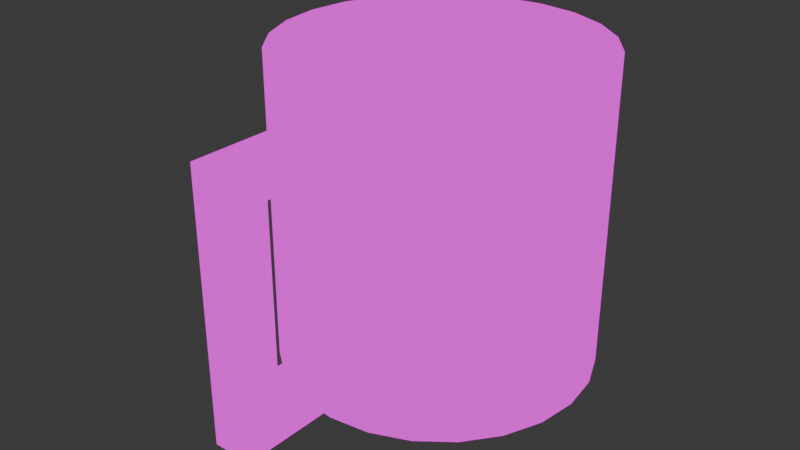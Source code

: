 # Source: cup.blend  (saved by Blender 4.0.36; exported with 4.5.12 LTS)
import bpy
from mathutils import Matrix  # noqa: F401  (used for matrix-valued properties, if any)

bpy.ops.wm.read_factory_settings(use_empty=True)
scene = bpy.context.scene
scene.name = 'Scene'

# ---- collections
col_cup = bpy.data.collections.new('cup'); scene.collection.children.link(col_cup)

# ---- images (referenced by path relative to the original .blend; pixels are not part of the script)
import os
ASSET_DIR = os.environ.get("B2B_ASSET_DIR", "")  # directory of the original .blend (textures are referenced by path, not embedded)
HERE = os.path.dirname(os.path.abspath(__file__))  # packed textures are extracted next to this script under _unpacked/

def load_image(name, relpath, width, height, colorspace="sRGB"):
    """Load a texture the original file referenced (path relative to the .blend, or extracted next to this script)."""
    p = next((c for c in (os.path.join(HERE, relpath), os.path.join(ASSET_DIR, relpath)) if relpath and os.path.exists(c)), "")
    if p:
        img = bpy.data.images.load(p, check_existing=True)
        img.name = name
    else:  # same state as the original file: an image datablock whose file is absent (Cycles renders it pink)
        img = bpy.data.images.new(name, width, height)
        img.source = "FILE"
        img.filepath = "//" + (relpath or name)
    img.colorspace_settings.name = colorspace
    return img
img_steam_lords_32x_png = load_image('steam-lords-32x.png', 'steam-lords-32x.png', 1024, 1024, 'sRGB')

# ---- materials (node trees are filled in below, after node groups)
mat_palette = bpy.data.materials.new('Palette')
mat_palette.use_transparent_shadow = False

# ---- material node trees
mat_palette.use_nodes = True; mat_palette.node_tree.nodes.clear()
_N = mat_palette.node_tree.nodes; _L = mat_palette.node_tree.links
n0 = _N.new('ShaderNodeOutputMaterial'); n0.name = 'Material Output'; n0.location = (300, 300)
n1 = _N.new('ShaderNodeTexImage'); n1.name = 'Image Texture'; n1.location = (-375, 266)
n1.image = img_steam_lords_32x_png
n2 = _N.new('ShaderNodeBsdfPrincipled'); n2.name = 'Principled BSDF'; n2.location = (2, 210)
n2.inputs[3].default_value = 1.45
_L.new(n1.outputs[0], n0.inputs[0])
n0.is_active_output = True

# ---- world
world_world = bpy.data.worlds.new('World'); scene.world = world_world
world_world.use_nodes = True; world_world.node_tree.nodes.clear()
_N = world_world.node_tree.nodes; _L = world_world.node_tree.links
n0 = _N.new('ShaderNodeOutputWorld'); n0.name = 'World Output'; n0.location = (300, 300)
n1 = _N.new('ShaderNodeBackground'); n1.name = 'Background'; n1.location = (10, 300)
n1.inputs[0].default_value = (0.05088, 0.05088, 0.05088, 1.0)
_L.new(n1.outputs[0], n0.inputs[0])
n0.is_active_output = True
world_world.color = (0.05088, 0.05088, 0.05088)
world_world.use_sun_shadow = False
world_world.sun_shadow_jitter_overblur = 0.0

# ---- lights
light_light = bpy.data.lights.new('Light', 'POINT')
light_light.transmission_factor = 0.0
light_light.use_soft_falloff = False
light_light.energy = 1000.0
light_light.shadow_soft_size = 0.1
light_light.shadow_maximum_resolution = 0.006
light_light.use_absolute_resolution = True

# ---- meshes
me_cube_001 = bpy.data.meshes.new('Cube.001')
me_cube_001.from_pydata([(-0.06889, -0.9556, 0.6393), (-0.06889, -0.9556, 0.7771), (-0.06889, -0.5151, 0.6393), (-0.06889, -0.5151, 0.7771), (0.06889, -0.9556, 0.6393), (0.06889, -0.9556, 0.7771), (0.06889, -0.5151, 0.6393), (0.06889, -0.5151, 0.7771), (-0.06889, -0.8528, 0.6393), (-0.06889, -0.8248, 0.7771), (0.06889, -0.8528, 0.6393), (0.06889, -0.8248, 0.7771), (0.06889, -0.8248, 1.423), (0.06889, -0.9556, 1.423), (-0.06889, -0.9556, 1.423), (-0.06889, -0.8248, 1.423), (0.06889, -0.8248, 1.539), (0.06889, -0.9556, 1.539), (-0.06889, -0.9556, 1.539), (-0.06889, -0.8248, 1.539), (-0.06889, -0.5299, 1.423), (0.06889, -0.5299, 1.423), (-0.06889, -0.5299, 1.539), (0.06889, -0.5299, 1.539)], [], [(8, 9, 3, 2), (2, 3, 7, 6), (10, 11, 5, 4), (4, 5, 1, 0), (8, 10, 4, 0), (9, 1, 14, 15), (7, 3, 9, 11), (2, 6, 10, 8), (6, 7, 11, 10), (0, 1, 9, 8), (15, 14, 18, 19), (1, 5, 13, 14), (11, 9, 15, 12), (5, 11, 12, 13), (16, 19, 18, 17), (13, 12, 16, 17), (15, 19, 22, 20), (14, 13, 17, 18), (21, 20, 22, 23), (19, 16, 23, 22), (12, 15, 20, 21), (16, 12, 21, 23)])
_uv = me_cube_001.uv_layers.new(name='UVMap')
_uv.uv.foreach_set('vector', [0.3927, 0.1926, 0.3868, 0.1021, 0.3933, 0.1904, 0.3931, 0.1897, 0.3931, 0.1897, 0.3933, 0.1904, 0.3932, 0.1912, 0.3931, 0.1914, 0.3931, 0.1961, 0.4003, 0.08312, 0.3945, 0.2326, 0.393, 0.1988, 0.393, 0.1988, 0.3945, 0.2326, 0.3911, 0.222, 0.3927, 0.1984, 0.465, 0.639, 0.4801, 0.639, 0.4801, 0.8184, 0.465, 0.8184, 0.3868, 0.1021, 0.3911, 0.222, 0.3897, 0.5367, 0.3841, 0.5951, 0.3932, 0.1912, 0.3933, 0.1904, 0.3868, 0.1021, 0.4003, 0.08312, 0.465, 0.1984, 0.4801, 0.1984, 0.4801, 0.639, 0.465, 0.639, 0.3931, 0.1914, 0.3932, 0.1912, 0.4003, 0.08312, 0.3931, 0.1961, 0.3927, 0.1984, 0.3911, 0.222, 0.3868, 0.1021, 0.3927, 0.1926, 0.3841, 0.5951, 0.3897, 0.5367, 0.3912, 0.5771, 0.3893, 0.6344, 0.3911, 0.222, 0.3945, 0.2326, 0.3943, 0.5362, 0.3897, 0.5367, 0.4435, 0.05552, 0.4502, 0.05552, 0.4502, 0.5598, 0.4435, 0.5598, 0.3945, 0.2326, 0.4003, 0.08312, 0.3994, 0.5911, 0.3943, 0.5362, 0.3375, 0.6752, 0.347, 0.6752, 0.347, 0.8198, 0.3375, 0.8198, 0.3943, 0.5362, 0.3994, 0.5911, 0.3942, 0.633, 0.3933, 0.5836, 0.3841, 0.5951, 0.3893, 0.6344, 0.3928, 0.8238, 0.3889, 0.9417, 0.3897, 0.5367, 0.3943, 0.5362, 0.3933, 0.5836, 0.3912, 0.5771, 0.4003, 0.8954, 0.3889, 0.9417, 0.3928, 0.8238, 0.3951, 0.8272, 0.347, 0.6752, 0.3375, 0.6752, 0.3375, 0.1448, 0.347, 0.1448, 0.4435, 0.5598, 0.4502, 0.5598, 0.4502, 0.8859, 0.4435, 0.8859, 0.3942, 0.633, 0.3994, 0.5911, 0.4003, 0.8954, 0.3951, 0.8272])
me_cube_001.materials.append(mat_palette)
me_cube_001.update()
me_cylinder_002 = bpy.data.meshes.new('Cylinder.002')
me_cylinder_002.from_pydata([(0.0, 1.0, -1.0), (0.0, 1.0, 1.0), (0.2588, 0.9659, -1.0), (0.2588, 0.9659, 1.0), (0.5, 0.866, -1.0), (0.5, 0.866, 1.0), (0.7071, 0.7071, -1.0), (0.7071, 0.7071, 1.0), (0.866, 0.5, -1.0), (0.866, 0.5, 1.0), (0.9659, 0.2588, -1.0), (0.9659, 0.2588, 1.0), (1.0, 0.0, -1.0), (1.0, 0.0, 1.0), (0.9659, -0.2588, -1.0), (0.9659, -0.2588, 1.0), (0.866, -0.5, -1.0), (0.866, -0.5, 1.0), (0.7071, -0.7071, -1.0), (0.7071, -0.7071, 1.0), (0.5, -0.866, -1.0), (0.5, -0.866, 1.0), (0.2588, -0.9659, -1.0), (0.2588, -0.9659, 1.0), (0.0, -1.0, -1.0), (0.0, -1.0, 1.0), (-0.2588, -0.9659, -1.0), (-0.2588, -0.9659, 1.0), (-0.5, -0.866, -1.0), (-0.5, -0.866, 1.0), (-0.7071, -0.7071, -1.0), (-0.7071, -0.7071, 1.0), (-0.866, -0.5, -1.0), (-0.866, -0.5, 1.0), (-0.9659, -0.2588, -1.0), (-0.9659, -0.2588, 1.0), (-1.0, 0.0, -1.0), (-1.0, 0.0, 1.0), (-0.9659, 0.2588, -1.0), (-0.9659, 0.2588, 1.0), (-0.866, 0.5, -1.0), (-0.866, 0.5, 1.0), (-0.7071, 0.7071, -1.0), (-0.7071, 0.7071, 1.0), (-0.5, 0.866, -1.0), (-0.5, 0.866, 1.0), (-0.2588, 0.9659, -1.0), (-0.2588, 0.9659, 1.0), (-2.606e-09, 0.8531, -0.8642), (0.0, 0.8, 1.0), (0.2208, 0.8241, -0.8642), (0.2071, 0.7727, 1.0), (0.4266, 0.7388, -0.8642), (0.4, 0.6928, 1.0), (0.6033, 0.6033, -0.8642), (0.5657, 0.5657, 1.0), (0.7388, 0.4266, -0.8642), (0.6928, 0.4, 1.0), (0.8241, 0.2208, -0.8642), (0.7727, 0.2071, 1.0), (0.8531, 0.0, -0.8642), (0.8, 0.0, 1.0), (0.8241, -0.2208, -0.8642), (0.7727, -0.2071, 1.0), (0.7388, -0.4266, -0.8642), (0.6928, -0.4, 1.0), (0.6033, -0.6033, -0.8642), (0.5657, -0.5657, 1.0), (0.4266, -0.7388, -0.8642), (0.4, -0.6928, 1.0), (0.2208, -0.8241, -0.8642), (0.2071, -0.7727, 1.0), (-2.606e-09, -0.8531, -0.8642), (0.0, -0.8, 1.0), (-0.2208, -0.8241, -0.8642), (-0.2071, -0.7727, 1.0), (-0.4266, -0.7388, -0.8642), (-0.4, -0.6928, 1.0), (-0.6033, -0.6033, -0.8642), (-0.5657, -0.5657, 1.0), (-0.7388, -0.4266, -0.8642), (-0.6928, -0.4, 1.0), (-0.8241, -0.2208, -0.8642), (-0.7727, -0.2071, 1.0), (-0.8531, 0.0, -0.8642), (-0.8, 0.0, 1.0), (-0.8241, 0.2208, -0.8642), (-0.7727, 0.2071, 1.0), (-0.7388, 0.4266, -0.8642), (-0.6928, 0.4, 1.0), (-0.6033, 0.6033, -0.8642), (-0.5657, 0.5657, 1.0), (-0.4266, 0.7388, -0.8642), (-0.4, 0.6928, 1.0), (-0.2208, 0.8241, -0.8642), (-0.2071, 0.7727, 1.0)], [], [(0, 1, 3, 2), (2, 3, 5, 4), (4, 5, 7, 6), (6, 7, 9, 8), (8, 9, 11, 10), (10, 11, 13, 12), (12, 13, 15, 14), (14, 15, 17, 16), (16, 17, 19, 18), (18, 19, 21, 20), (20, 21, 23, 22), (22, 23, 25, 24), (24, 25, 27, 26), (26, 27, 29, 28), (28, 29, 31, 30), (30, 31, 33, 32), (32, 33, 35, 34), (34, 35, 37, 36), (36, 37, 39, 38), (38, 39, 41, 40), (40, 41, 43, 42), (42, 43, 45, 44), (44, 45, 47, 46), (46, 47, 1, 0), (0, 2, 4, 6, 8, 10, 12, 14, 16, 18, 20, 22, 24, 26, 28, 30, 32, 34, 36, 38, 40, 42, 44, 46), (48, 50, 51, 49), (50, 52, 53, 51), (52, 54, 55, 53), (54, 56, 57, 55), (56, 58, 59, 57), (58, 60, 61, 59), (60, 62, 63, 61), (62, 64, 65, 63), (64, 66, 67, 65), (66, 68, 69, 67), (68, 70, 71, 69), (70, 72, 73, 71), (72, 74, 75, 73), (74, 76, 77, 75), (76, 78, 79, 77), (78, 80, 81, 79), (80, 82, 83, 81), (82, 84, 85, 83), (84, 86, 87, 85), (86, 88, 89, 87), (88, 90, 91, 89), (90, 92, 93, 91), (92, 94, 95, 93), (94, 48, 49, 95), (48, 94, 92, 90, 88, 86, 84, 82, 80, 78, 76, 74, 72, 70, 68, 66, 64, 62, 60, 58, 56, 54, 52, 50), (3, 1, 49, 51), (5, 3, 51, 53), (7, 5, 53, 55), (9, 7, 55, 57), (11, 9, 57, 59), (13, 11, 59, 61), (15, 13, 61, 63), (17, 15, 63, 65), (19, 17, 65, 67), (21, 19, 67, 69), (23, 21, 69, 71), (25, 23, 71, 73), (27, 25, 73, 75), (29, 27, 75, 77), (31, 29, 77, 79), (33, 31, 79, 81), (35, 33, 81, 83), (37, 35, 83, 85), (39, 37, 85, 87), (41, 39, 87, 89), (43, 41, 89, 91), (45, 43, 91, 93), (47, 45, 93, 95), (1, 47, 95, 49)])
_uv = me_cylinder_002.uv_layers.new(name='UVMap')
_uv.uv.foreach_set('vector', [0.6375, 0.7429, 0.6573, 0.4853, 0.6572, 0.4879, 0.6423, 0.8184, 0.6423, 0.8184, 0.6572, 0.4879, 0.6571, 0.4909, 0.6481, 0.8719, 0.6481, 0.8719, 0.6571, 0.4909, 0.6571, 0.4941, 0.6545, 0.8995, 0.6545, 0.8995, 0.6571, 0.4941, 0.6571, 0.4972, 0.6612, 0.8995, 0.6612, 0.8995, 0.6571, 0.4972, 0.6572, 0.5, 0.6677, 0.8719, 0.6677, 0.8719, 0.6572, 0.5, 0.6573, 0.5025, 0.6735, 0.8187, 0.6735, 0.8187, 0.6573, 0.5025, 0.6575, 0.5043, 0.6782, 0.7431, 0.6782, 0.7431, 0.6575, 0.5043, 0.6577, 0.5054, 0.6815, 0.6507, 0.6815, 0.6507, 0.6577, 0.5054, 0.6579, 0.5057, 0.6832, 0.5475, 0.6832, 0.5475, 0.6579, 0.5057, 0.6581, 0.5051, 0.6832, 0.4406, 0.6832, 0.4406, 0.6581, 0.5051, 0.6582, 0.5037, 0.6815, 0.3373, 0.6815, 0.3373, 0.6582, 0.5037, 0.6584, 0.5016, 0.6781, 0.2446, 0.6781, 0.2446, 0.6584, 0.5016, 0.6585, 0.499, 0.6734, 0.1689, 0.6734, 0.1689, 0.6585, 0.499, 0.6586, 0.4959, 0.6676, 0.1153, 0.6676, 0.1153, 0.6586, 0.4959, 0.6586, 0.4928, 0.6612, 0.08738, 0.6612, 0.08738, 0.6586, 0.4928, 0.6585, 0.4896, 0.6545, 0.08714, 0.6545, 0.08714, 0.6585, 0.4896, 0.6585, 0.4867, 0.648, 0.1146, 0.648, 0.1146, 0.6585, 0.4867, 0.6583, 0.4843, 0.6422, 0.1679, 0.6422, 0.1679, 0.6583, 0.4843, 0.6582, 0.4824, 0.6375, 0.2438, 0.6375, 0.2438, 0.6582, 0.4824, 0.658, 0.4814, 0.6342, 0.3366, 0.6342, 0.3366, 0.658, 0.4814, 0.6578, 0.4811, 0.6324, 0.44, 0.6324, 0.44, 0.6578, 0.4811, 0.6576, 0.4818, 0.6325, 0.547, 0.6325, 0.547, 0.6576, 0.4818, 0.6574, 0.4832, 0.6342, 0.6503, 0.6342, 0.6503, 0.6574, 0.4832, 0.6573, 0.4853, 0.6375, 0.7429, 0.535, 0.2605, 0.5385, 0.2757, 0.5417, 0.305, 0.5443, 0.3465, 0.5461, 0.3973, 0.5471, 0.454, 0.5471, 0.5126, 0.5461, 0.5693, 0.5443, 0.6201, 0.5417, 0.6616, 0.5385, 0.6909, 0.535, 0.7061, 0.5313, 0.7061, 0.5278, 0.6909, 0.5246, 0.6616, 0.522, 0.6201, 0.5202, 0.5693, 0.5192, 0.5126, 0.5192, 0.454, 0.5202, 0.3973, 0.522, 0.3465, 0.5246, 0.305, 0.5278, 0.2757, 0.5313, 0.2605, 0.5773, 0.7348, 0.5742, 0.6492, 0.5962, 0.5141, 0.5963, 0.5133, 0.5742, 0.6492, 0.5726, 0.5537, 0.596, 0.5143, 0.5962, 0.5141, 0.5726, 0.5537, 0.5726, 0.4549, 0.5959, 0.5139, 0.596, 0.5143, 0.5726, 0.4549, 0.5742, 0.3594, 0.5957, 0.5128, 0.5959, 0.5139, 0.5742, 0.3594, 0.5773, 0.2737, 0.5956, 0.5113, 0.5957, 0.5128, 0.5773, 0.2737, 0.5816, 0.2037, 0.5955, 0.5093, 0.5956, 0.5113, 0.5816, 0.2037, 0.587, 0.154, 0.5954, 0.507, 0.5955, 0.5093, 0.587, 0.154, 0.593, 0.1282, 0.5954, 0.5046, 0.5954, 0.507, 0.593, 0.1282, 0.5992, 0.1281, 0.5954, 0.5023, 0.5954, 0.5046, 0.5992, 0.1281, 0.6052, 0.1537, 0.5955, 0.5001, 0.5954, 0.5023, 0.6052, 0.1537, 0.6106, 0.2034, 0.5956, 0.4983, 0.5955, 0.5001, 0.6106, 0.2034, 0.6149, 0.2743, 0.5957, 0.4966, 0.5956, 0.4983, 0.6149, 0.2743, 0.618, 0.3607, 0.5959, 0.4956, 0.5957, 0.4966, 0.618, 0.3607, 0.6196, 0.4568, 0.596, 0.4953, 0.5959, 0.4956, 0.6196, 0.4568, 0.6195, 0.5558, 0.5962, 0.4957, 0.596, 0.4953, 0.6195, 0.5558, 0.6179, 0.6511, 0.5963, 0.4968, 0.5962, 0.4957, 0.6179, 0.6511, 0.6148, 0.7362, 0.5965, 0.4984, 0.5963, 0.4968, 0.6148, 0.7362, 0.6104, 0.8057, 0.5966, 0.5005, 0.5965, 0.4984, 0.6104, 0.8057, 0.6051, 0.8548, 0.5966, 0.5028, 0.5966, 0.5005, 0.6051, 0.8548, 0.5991, 0.8802, 0.5966, 0.5053, 0.5966, 0.5028, 0.5991, 0.8802, 0.5929, 0.88, 0.5966, 0.5078, 0.5966, 0.5053, 0.5929, 0.88, 0.587, 0.8542, 0.5965, 0.51, 0.5966, 0.5078, 0.587, 0.8542, 0.5816, 0.8047, 0.5964, 0.5119, 0.5965, 0.51, 0.5816, 0.8047, 0.5773, 0.7348, 0.5963, 0.5133, 0.5964, 0.5119, 0.4622, 0.6352, 0.46, 0.5998, 0.4585, 0.5564, 0.4577, 0.5081, 0.4577, 0.4581, 0.4585, 0.4097, 0.46, 0.3664, 0.4622, 0.331, 0.465, 0.306, 0.468, 0.293, 0.4711, 0.293, 0.4741, 0.306, 0.4768, 0.331, 0.479, 0.3664, 0.4806, 0.4097, 0.4814, 0.4581, 0.4814, 0.5081, 0.4806, 0.5564, 0.479, 0.5998, 0.4768, 0.6352, 0.4741, 0.6602, 0.4711, 0.6731, 0.468, 0.6731, 0.465, 0.6602, 0.7131, 0.8023, 0.7082, 0.7566, 0.7108, 0.7011, 0.7148, 0.7376, 0.7186, 0.826, 0.7131, 0.8023, 0.7148, 0.7376, 0.7192, 0.7566, 0.7244, 0.826, 0.7186, 0.826, 0.7192, 0.7566, 0.7238, 0.7566, 0.7299, 0.8023, 0.7244, 0.826, 0.7238, 0.7566, 0.7282, 0.7376, 0.7348, 0.7566, 0.7299, 0.8023, 0.7282, 0.7376, 0.7322, 0.7011, 0.7389, 0.692, 0.7348, 0.7566, 0.7322, 0.7011, 0.7354, 0.6493, 0.7417, 0.6128, 0.7389, 0.692, 0.7354, 0.6493, 0.7377, 0.586, 0.7432, 0.5245, 0.7417, 0.6128, 0.7377, 0.586, 0.7389, 0.5154, 0.7432, 0.4331, 0.7432, 0.5245, 0.7389, 0.5154, 0.7389, 0.4422, 0.7417, 0.3448, 0.7432, 0.4331, 0.7389, 0.4422, 0.7377, 0.3716, 0.7389, 0.2656, 0.7417, 0.3448, 0.7377, 0.3716, 0.7354, 0.3082, 0.7348, 0.2009, 0.7389, 0.2656, 0.7354, 0.3082, 0.7322, 0.2565, 0.7299, 0.1552, 0.7348, 0.2009, 0.7322, 0.2565, 0.7282, 0.2199, 0.7244, 0.1316, 0.7299, 0.1552, 0.7282, 0.2199, 0.7238, 0.201, 0.7186, 0.1316, 0.7244, 0.1316, 0.7238, 0.201, 0.7192, 0.201, 0.7131, 0.1552, 0.7186, 0.1316, 0.7192, 0.201, 0.7148, 0.2199, 0.7082, 0.2009, 0.7131, 0.1552, 0.7148, 0.2199, 0.7108, 0.2565, 0.7041, 0.2656, 0.7082, 0.2009, 0.7108, 0.2565, 0.7076, 0.3082, 0.7013, 0.3448, 0.7041, 0.2656, 0.7076, 0.3082, 0.7053, 0.3716, 0.6998, 0.4331, 0.7013, 0.3448, 0.7053, 0.3716, 0.7041, 0.4422, 0.6998, 0.5245, 0.6998, 0.4331, 0.7041, 0.4422, 0.7041, 0.5154, 0.7013, 0.6128, 0.6998, 0.5245, 0.7041, 0.5154, 0.7053, 0.586, 0.7041, 0.692, 0.7013, 0.6128, 0.7053, 0.586, 0.7076, 0.6493, 0.7082, 0.7566, 0.7041, 0.692, 0.7076, 0.6493, 0.7108, 0.7011])
me_cylinder_002.materials.append(mat_palette)
me_cylinder_002.update()

# ---- objects
ob_light = bpy.data.objects.new('Light', light_light)
ob_handle = bpy.data.objects.new('handle', me_cube_001)
ob_body = bpy.data.objects.new('body', me_cylinder_002)

# ---- transforms, parenting, visibility, modifiers, constraints
ob_light.location = (4.076, 1.005, 5.904)
ob_light.rotation_euler = (0.6503, 0.05522, 1.866)
ob_light.lock_rotations_4d = False
ob_light.empty_display_type = 'ARROWS'
ob_light.color = (0.0, 0.0, 0.0, 0.0)
ob_light.lineart.crease_threshold = 0.0
ob_handle.location = (0.0, 0.0, -0.5137)
ob_body.location = (0.0, 0.0, 0.5704)
ob_body.scale = (0.5498, 0.5498, 0.5498)

# ---- collection membership
scene.collection.objects.link(ob_light)
col_cup.objects.link(ob_handle)
col_cup.objects.link(ob_body)

# ---- scene / render settings (as saved in the file)
scene.frame_start = 1; scene.frame_end = 250; scene.frame_set(0)
scene.render.engine = 'BLENDER_EEVEE_NEXT'
scene.cycles.sampling_pattern = 'TABULATED_SOBOL'
bpy.context.view_layer.update()

# ---- added for rendering (the .blend has no active camera): camera
cam_auto = bpy.data.cameras.new('AutoCamera')
cam_auto.lens = 50.0
cam_auto.sensor_width = 36.0
cam_auto.clip_end = 1000.0
ob_auto_camera = bpy.data.objects.new('AutoCamera', cam_auto)
scene.collection.objects.link(ob_auto_camera)
ob_auto_camera.location = (2.00259, -2.60599, 2.1725)
ob_auto_camera.rotation_euler = (1.09748, -7.21219e-08, 0.694738)
scene.camera = ob_auto_camera
bpy.context.view_layer.update()
